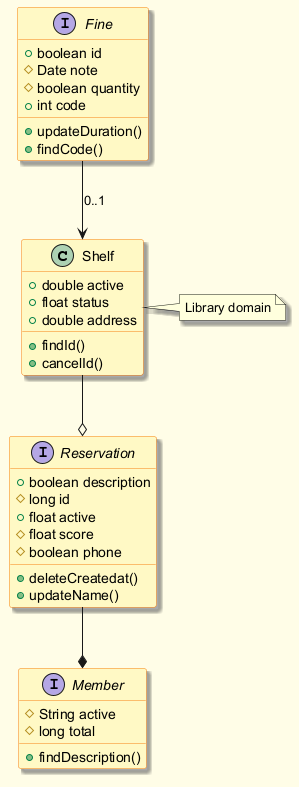

The diagram above was rendered by PlantUML. Its source (embedded in the PNG):
@startuml
skinparam backgroundColor #FFFDE7
skinparam classBackgroundColor #FFF9C4
skinparam classBorderColor #F57F17
skinparam shadowing true
class Shelf {
  +double active
  +float status
  +double address
  +findId()
  +cancelId()
}
interface Fine {
  +boolean id
  #Date note
  #boolean quantity
  +int code
  +updateDuration()
  +findCode()
}
interface Reservation {
  +boolean description
  #long id
  +float active
  #float score
  #boolean phone
  +deleteCreatedat()
  +updateName()
}
interface Member {
  #String active
  #long total
  +findDescription()
}
Shelf --o Reservation
Fine --> Shelf : "0..1"
Reservation --* Member
note right of Shelf : Library domain
@enduml